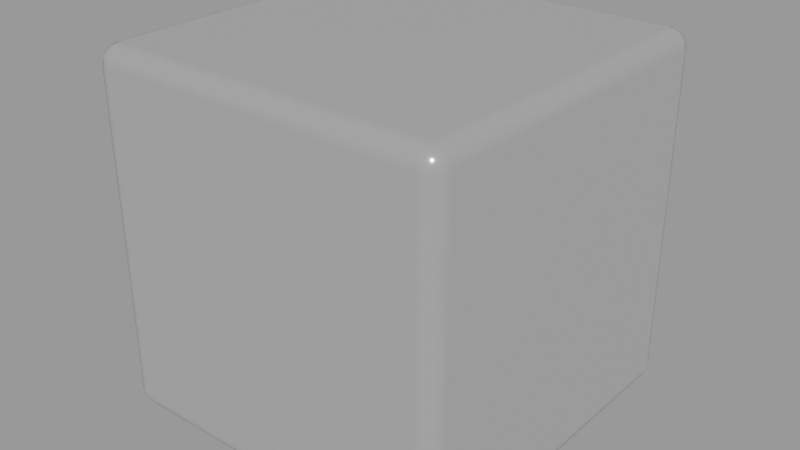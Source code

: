 # Source: UnpolishedShinyMetal.blend  (saved by Blender 2.82.7; exported with 4.5.12 LTS)
import bpy
from mathutils import Matrix  # noqa: F401  (used for matrix-valued properties, if any)

bpy.ops.wm.read_factory_settings(use_empty=True)
scene = bpy.context.scene
scene.name = 'MetricHardware'

# ---- materials (node trees are filled in below, after node groups)
mat_unpolishedshinymetal = bpy.data.materials.new('UnpolishedShinyMetal')
mat_unpolishedshinymetal.use_transparent_shadow = False

# ---- material node trees
mat_unpolishedshinymetal.use_nodes = True; mat_unpolishedshinymetal.node_tree.nodes.clear()
_N = mat_unpolishedshinymetal.node_tree.nodes; _L = mat_unpolishedshinymetal.node_tree.links
n0 = _N.new('ShaderNodeOutputMaterial'); n0.name = 'Material Output'; n0.location = (300, 300)
n1 = _N.new('ShaderNodeBsdfPrincipled'); n1.name = 'Principled BSDF'; n1.location = (10, 300)
n1.distribution = 'GGX'
n1.subsurface_method = 'BURLEY'
n1.inputs[1].default_value = 0.7914
n1.inputs[2].default_value = 0.1609
n1.inputs[3].default_value = 1.45
n1.inputs[27].default_value = (0.0, 0.0, 0.0, 1.0)
n1.inputs[28].default_value = 1.0
_L.new(n1.outputs[0], n0.inputs[0])
n0.is_active_output = True

# ---- meshes
me_cube = bpy.data.meshes.new('Cube')
me_cube.from_pydata([(-1.0, -1.0, -1.0), (-1.0, -1.0, 1.0), (-1.0, 1.0, -1.0), (-1.0, 1.0, 1.0), (1.0, -1.0, -1.0), (1.0, -1.0, 1.0), (1.0, 1.0, -1.0), (1.0, 1.0, 1.0)], [], [(0, 1, 3, 2), (2, 3, 7, 6), (6, 7, 5, 4), (4, 5, 1, 0), (2, 6, 4, 0), (7, 3, 1, 5)])
me_cube.polygons.foreach_set('use_smooth', [True] * 6)
_uv = me_cube.uv_layers.new(name='UVMap')
_uv.uv.foreach_set('vector', [0.375, 0.0, 0.625, 0.0, 0.625, 0.25, 0.375, 0.25, 0.375, 0.25, 0.625, 0.25, 0.625, 0.5, 0.375, 0.5, 0.375, 0.5, 0.625, 0.5, 0.625, 0.75, 0.375, 0.75, 0.375, 0.75, 0.625, 0.75, 0.625, 1.0, 0.375, 1.0, 0.125, 0.5, 0.375, 0.5, 0.375, 0.75, 0.125, 0.75, 0.625, 0.5, 0.875, 0.5, 0.875, 0.75, 0.625, 0.75])
me_cube.materials.append(mat_unpolishedshinymetal)
me_cube.use_remesh_fix_poles = True
me_cube.use_remesh_preserve_attributes = False
me_cube.use_mirror_vertex_groups = False
me_cube.update()

# ---- objects
ob_cube = bpy.data.objects.new('Cube', me_cube)

# ---- transforms, parenting, visibility, modifiers, constraints
ob_cube.location = (0.0, 0.0, 0.0)
ob_cube.lineart.crease_threshold = 0.0
_m = ob_cube.modifiers.new('Bevel', 'BEVEL')
_m.segments = 3
_m.limit_method = 'NONE'
_m.harden_normals = True

# ---- collection membership
scene.collection.objects.link(ob_cube)

# ---- scene / render settings (as saved in the file)
scene.frame_start = 1; scene.frame_end = 250; scene.frame_set(1)
scene.render.engine = 'BLENDER_EEVEE_NEXT'
scene.render.image_settings.exr_codec = 'NONE'
scene.render.resolution_percentage = 50
scene.render.simplify_subdivision_render = 0
scene.render.simplify_child_particles_render = 0.0
scene.cycles.use_denoising = False
scene.cycles.samples = 128
scene.cycles.sampling_pattern = 'TABULATED_SOBOL'
scene.cycles.use_adaptive_sampling = False
scene.cycles.use_light_tree = False
scene.view_settings.view_transform = 'Filmic'
bpy.context.view_layer.update()

# ---- added for rendering (the .blend has no active camera and no usable light): camera, sun + grey world if the file has none
cam_auto = bpy.data.cameras.new('AutoCamera')
cam_auto.lens = 50.0
cam_auto.sensor_width = 36.0
cam_auto.clip_end = 1000.0
ob_auto_camera = bpy.data.objects.new('AutoCamera', cam_auto)
scene.collection.objects.link(ob_auto_camera)
ob_auto_camera.location = (3.20507, -3.84609, 2.56406)
ob_auto_camera.rotation_euler = (1.09748, -7.21219e-08, 0.694738)
scene.camera = ob_auto_camera
light_auto_sun = bpy.data.lights.new('AutoSun', 'SUN')
light_auto_sun.energy = 3.0
light_auto_sun.angle = 0.0523599
ob_auto_sun = bpy.data.objects.new('AutoSun', light_auto_sun)
scene.collection.objects.link(ob_auto_sun)
ob_auto_sun.rotation_euler = (0.872665, 0.174533, 0.523599)
if scene.world is None:
    world_auto = bpy.data.worlds.new('AutoWorld')
    world_auto.color = (0.3, 0.3, 0.3)
    scene.world = world_auto
bpy.context.view_layer.update()
